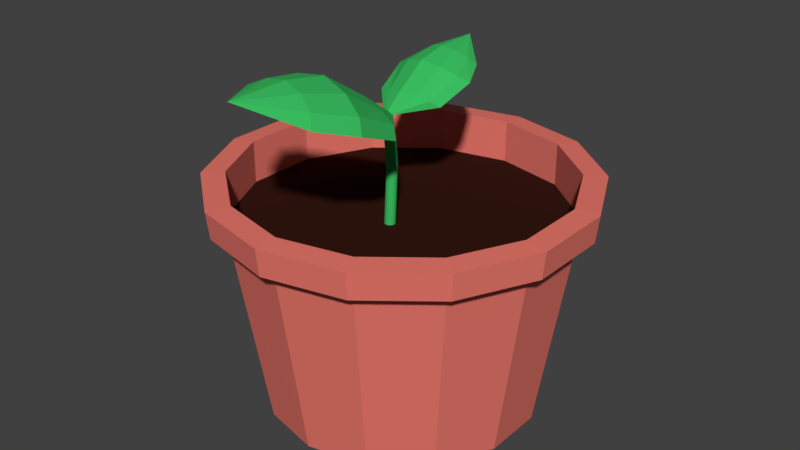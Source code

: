 # Source: plant001.blend  (saved by Blender 2.79.0; exported with 4.5.12 LTS)
import bpy
from mathutils import Matrix  # noqa: F401  (used for matrix-valued properties, if any)

bpy.ops.wm.read_factory_settings(use_empty=True)
scene = bpy.context.scene
scene.name = 'Scene'

# ---- collections
col_collection_1 = bpy.data.collections.new('Collection 1'); scene.collection.children.link(col_collection_1)

# ---- materials (node trees are filled in below, after node groups)
mat_pot = bpy.data.materials.new('pot')
mat_pot.alpha_threshold = 0.0
mat_pot.use_transparent_shadow = False
mat_pot.diffuse_color = (0.8, 0.1846, 0.1477, 1.0)
mat_pot.specular_color = (1.0, 0.1958, 0.1176)
mat_pot.roughness = 0.5
mat_pot.specular_intensity = 0.3021
mat_dirt = bpy.data.materials.new('dirt')
mat_dirt.alpha_threshold = 0.0
mat_dirt.use_transparent_shadow = False
mat_dirt.diffuse_color = (0.03522, 0.009295, 0.005813, 1.0)
mat_dirt.specular_color = (0.0, 0.0, 0.0)
mat_dirt.roughness = 0.5
mat_dirt.specular_intensity = 0.0625
mat_leaf = bpy.data.materials.new('leaf')
mat_leaf.alpha_threshold = 0.0
mat_leaf.use_transparent_shadow = False
mat_leaf.diffuse_color = (0.04409, 0.5173, 0.12, 1.0)
mat_leaf.specular_color = (0.5771, 0.8829, 0.2144)
mat_leaf.roughness = 0.5
mat_leaf.specular_intensity = 0.3854

# ---- material node trees

# ---- world
world_world = bpy.data.worlds.new('World'); scene.world = world_world
world_world.color = (0.05088, 0.05088, 0.05088)
world_world.use_sun_shadow = False
world_world.sun_shadow_jitter_overblur = 0.0
world_world.cycles.sampling_method = 'MANUAL'

# ---- meshes
me_cylinder = bpy.data.meshes.new('Cylinder')
me_cylinder.from_pydata([(2.379e-08, 0.7339, 0.0), (-3.639e-08, 0.8769, 1.225), (0.3184, 0.6612, 0.0), (0.3805, 0.7901, 1.225), (0.5738, 0.4576, 0.0), (0.6856, 0.5468, 1.225), (0.7155, 0.1633, 0.0), (0.855, 0.1951, 1.225), (0.7155, -0.1633, 0.0), (0.855, -0.1951, 1.225), (0.5738, -0.4576, 0.0), (0.6856, -0.5468, 1.225), (0.3184, -0.6612, 0.0), (0.3805, -0.7901, 1.225), (1.346e-07, -0.7339, 0.0), (1.285e-07, -0.8769, 1.225), (-0.3184, -0.6612, 0.0), (-0.3805, -0.7901, 1.225), (-0.5738, -0.4576, 0.0), (-0.6856, -0.5468, 1.225), (-0.7155, -0.1633, 0.0), (-0.855, -0.1951, 1.225), (-0.7155, 0.1633, 0.0), (-0.855, 0.1951, 1.225), (-0.5738, 0.4576, 0.0), (-0.6856, 0.5468, 1.225), (-0.3184, 0.6612, 0.0), (-0.3805, 0.7901, 1.225), (0.4339, 0.901, 1.217), (0.0, 1.0, 1.217), (0.7818, 0.6235, 1.217), (0.9749, 0.2225, 1.217), (0.9749, -0.2225, 1.217), (0.7818, -0.6235, 1.217), (0.4339, -0.901, 1.217), (1.51e-07, -1.0, 1.217), (-0.4339, -0.901, 1.217), (-0.7818, -0.6235, 1.217), (-0.9749, -0.2225, 1.217), (-0.9749, 0.2225, 1.217), (-0.7818, 0.6235, 1.217), (-0.4339, 0.901, 1.217), (0.3805, 0.7901, 0.9938), (-3.809e-08, 0.8769, 0.9938), (0.6856, 0.5468, 0.9938), (0.855, 0.1951, 0.9938), (0.855, -0.1951, 0.9938), (0.6856, -0.5468, 0.9938), (0.3805, -0.7901, 0.9938), (1.268e-07, -0.8769, 0.9938), (-0.3805, -0.7901, 0.9938), (-0.6856, -0.5468, 0.9938), (-0.855, -0.1951, 0.9938), (-0.855, 0.1951, 0.9938), (-0.6856, 0.5468, 0.9938), (-0.3805, 0.7901, 0.9938), (1.605e-09, 0.9839, 1.073), (0.4269, 0.8865, 1.073), (0.7693, 0.6135, 1.073), (0.9593, 0.2189, 1.073), (0.9593, -0.2189, 1.073), (0.7693, -0.6135, 1.073), (0.4269, -0.8865, 1.073), (1.502e-07, -0.9839, 1.073), (-0.4269, -0.8865, 1.073), (-0.7693, -0.6135, 1.073), (-0.9593, -0.2189, 1.073), (-0.9593, 0.2189, 1.073), (-0.7693, 0.6135, 1.073), (-0.4269, 0.8865, 1.073), (0.3908, 0.8115, 1.062), (0.7042, 0.5616, 1.062), (0.8781, 0.2004, 1.062), (0.8781, -0.2004, 1.062), (0.7042, -0.5616, 1.062), (0.3908, -0.8115, 1.062), (1.442e-07, -0.9007, 1.062), (-0.3908, -0.8115, 1.062), (-0.7042, -0.5616, 1.062), (-0.8781, -0.2004, 1.062), (-0.8781, 0.2004, 1.062), (-0.7042, 0.5616, 1.062), (-0.3908, 0.8115, 1.062), (8.185e-09, 0.9007, 1.062)], [], [(56, 29, 28, 57), (57, 28, 30, 58), (58, 30, 31, 59), (59, 31, 32, 60), (60, 32, 33, 61), (61, 33, 34, 62), (62, 34, 35, 63), (63, 35, 36, 64), (64, 36, 37, 65), (65, 37, 38, 66), (66, 38, 39, 67), (67, 39, 40, 68), (15, 13, 48, 49), (68, 40, 41, 69), (69, 41, 29, 56), (0, 2, 4, 6, 8, 10, 12, 14, 16, 18, 20, 22, 24, 26), (1, 3, 28, 29), (3, 5, 30, 28), (5, 7, 31, 30), (7, 9, 32, 31), (9, 11, 33, 32), (11, 13, 34, 33), (13, 15, 35, 34), (15, 17, 36, 35), (17, 19, 37, 36), (19, 21, 38, 37), (21, 23, 39, 38), (23, 25, 40, 39), (25, 27, 41, 40), (27, 1, 29, 41), (42, 43, 55, 54, 53, 52, 51, 50, 49, 48, 47, 46, 45, 44), (17, 15, 49, 50), (3, 1, 43, 42), (19, 17, 50, 51), (5, 3, 42, 44), (21, 19, 51, 52), (7, 5, 44, 45), (23, 21, 52, 53), (9, 7, 45, 46), (25, 23, 53, 54), (11, 9, 46, 47), (27, 25, 54, 55), (13, 11, 47, 48), (1, 27, 55, 43), (82, 69, 56, 83), (81, 68, 69, 82), (80, 67, 68, 81), (79, 66, 67, 80), (78, 65, 66, 79), (77, 64, 65, 78), (76, 63, 64, 77), (75, 62, 63, 76), (74, 61, 62, 75), (73, 60, 61, 74), (72, 59, 60, 73), (71, 58, 59, 72), (70, 57, 58, 71), (83, 56, 57, 70), (0, 83, 70, 2), (2, 70, 71, 4), (4, 71, 72, 6), (6, 72, 73, 8), (8, 73, 74, 10), (10, 74, 75, 12), (12, 75, 76, 14), (14, 76, 77, 16), (16, 77, 78, 18), (18, 78, 79, 20), (20, 79, 80, 22), (22, 80, 81, 24), (24, 81, 82, 26), (26, 82, 83, 0)])
me_cylinder.polygons.foreach_set('material_index', [0, 0, 0, 0, 0, 0, 0, 0, 0, 0, 0, 0, 0, 0, 0, 0, 0, 0, 0, 0, 0, 0, 0, 0, 0, 0, 0, 0, 0, 0, 1, 0, 0, 0, 0, 0, 0, 0, 0, 0, 0, 0, 0, 0, 0, 0, 0, 0, 0, 0, 0, 0, 0, 0, 0, 0, 0, 0, 0, 0, 0, 0, 0, 0, 0, 0, 0, 0, 0, 0, 0, 0])
me_cylinder.materials.append(mat_pot)
me_cylinder.materials.append(mat_dirt)
me_cylinder.use_remesh_preserve_volume = False
me_cylinder.use_remesh_preserve_attributes = False
me_cylinder.use_mirror_vertex_groups = False
me_cylinder.update()
me_cylinder_001 = bpy.data.meshes.new('Cylinder.001')
me_cylinder_001.from_pydata([(3.08e-09, -0.07798, 0.9828), (3.08e-09, -0.07607, 1.463), (0.01233, -0.08079, 0.9828), (0.01233, -0.07888, 1.463), (0.02221, -0.08867, 0.9828), (0.02221, -0.08677, 1.463), (0.0277, -0.1001, 0.9828), (0.0277, -0.09816, 1.463), (0.0277, -0.1127, 0.9828), (0.0277, -0.1108, 1.463), (0.02221, -0.1241, 0.9828), (0.02221, -0.1222, 1.463), (0.01233, -0.132, 0.9828), (0.01233, -0.1301, 1.463), (7.369e-09, -0.1348, 0.9828), (7.369e-09, -0.1329, 1.463), (-0.01233, -0.132, 0.9828), (-0.01233, -0.1301, 1.463), (-0.02221, -0.1241, 0.9828), (-0.02221, -0.1222, 1.463), (-0.0277, -0.1127, 0.9828), (-0.0277, -0.1108, 1.463), (-0.0277, -0.1001, 0.9828), (-0.0277, -0.09816, 1.463), (-0.02221, -0.08867, 0.9828), (-0.02221, -0.08677, 1.463), (-0.01233, -0.08079, 0.9828), (-0.01233, -0.07888, 1.463), (3.08e-09, -0.05847, 1.305), (0.01233, -0.06128, 1.305), (0.02221, -0.06917, 1.305), (0.0277, -0.08056, 1.305), (0.0277, -0.0932, 1.305), (0.02221, -0.1046, 1.305), (0.01233, -0.1125, 1.305), (7.369e-09, -0.1153, 1.305), (-0.01233, -0.1125, 1.305), (-0.02221, -0.1046, 1.305), (-0.0277, -0.0932, 1.305), (-0.0277, -0.08056, 1.305), (-0.02221, -0.06917, 1.305), (-0.01233, -0.06128, 1.305), (0.01013, -0.1113, 1.576), (3.514e-09, -0.109, 1.576), (0.01825, -0.1178, 1.576), (0.02276, -0.1271, 1.576), (0.02276, -0.1375, 1.58), (0.01825, -0.1469, 1.58), (0.01013, -0.1534, 1.58), (7.039e-09, -0.1557, 1.58), (-0.01013, -0.1534, 1.58), (-0.01825, -0.1469, 1.58), (-0.02276, -0.1375, 1.58), (-0.02276, -0.1271, 1.58), (-0.01825, -0.1178, 1.568), (-0.01013, -0.1113, 1.576), (-0.006117, -0.1278, 1.573), (0.01872, 0.3078, 1.778), (-0.0192, -0.1257, 1.568), (-0.02094, -0.1232, 1.566), (0.01088, 0.1197, 1.777), (-0.09106, 0.142, 1.749), (0.1266, 0.1655, 1.72), (-0.001212, -0.1289, 1.574), (0.003939, -0.1289, 1.573), (0.01897, -0.1279, 1.573), (0.0217, -0.1259, 1.571), (-0.1722, 0.1805, 1.71), (-0.09613, 0.1879, 1.709), (0.2044, 0.1419, 1.734), (0.1179, 0.1205, 1.763), (0.1658, -0.01526, 1.643), (0.0955, -0.03167, 1.65), (0.004436, -0.03236, 1.662), (-0.08229, -0.01344, 1.638), (-0.1546, 0.01758, 1.622), (-0.08448, 0.1073, 1.67), (0.1048, 0.08826, 1.679), (-0.06184, 0.2453, 1.732), (-0.115, 0.3131, 1.759), (-0.05759, 0.2849, 1.792), (0.01571, 0.2689, 1.812), (0.09269, 0.2695, 1.802), (0.1558, 0.2853, 1.776), (0.09788, 0.229, 1.74), (-0.1938, 0.05681, 1.593), (-0.2183, 0.2266, 1.676), (0.2069, 0.01651, 1.613), (0.2527, 0.1792, 1.699), (-0.1461, 0.3473, 1.723), (-0.01299, 0.0237, 1.651), (0.02825, 0.02109, 1.656), (0.1923, 0.3131, 1.741), (0.02468, 0.48, 1.82), (-0.03305, -0.0731, 1.581), (0.03964, -0.07769, 1.59), (-0.1581, 0.07318, 1.615), (-0.1785, 0.2141, 1.684), (0.1736, 0.03977, 1.631), (0.2116, 0.1748, 1.703), (-0.1185, 0.3145, 1.723), (0.1614, 0.2861, 1.738), (0.02271, 0.4241, 1.804), (0.00937, -0.1135, 1.58), (-0.03196, -0.796, 1.846), (0.03192, -0.1166, 1.573), (0.03509, -0.1203, 1.565), (-0.02218, -0.515, 1.863), (0.1316, -0.5449, 1.823), (-0.1927, -0.5791, 1.769), (0.0009299, -0.1119, 1.583), (-0.007833, -0.1119, 1.581), (-0.03345, -0.1136, 1.57), (-0.03793, -0.1167, 1.568), (0.2548, -0.5981, 1.763), (0.1411, -0.6098, 1.759), (-0.3099, -0.5457, 1.79), (-0.1818, -0.5158, 1.838), (-0.2506, -0.3024, 1.669), (-0.1458, -0.2779, 1.683), (-0.009961, -0.2772, 1.705), (0.1208, -0.3026, 1.671), (0.2299, -0.3469, 1.647), (0.1242, -0.486, 1.708), (-0.1595, -0.4598, 1.716), (0.08956, -0.6978, 1.786), (0.1688, -0.8011, 1.822), (0.08144, -0.7625, 1.873), (-0.02912, -0.7411, 1.902), (-0.1439, -0.7416, 1.884), (-0.2372, -0.7635, 1.841), (-0.1499, -0.6756, 1.795), (0.29, -0.4026, 1.602), (0.3255, -0.6635, 1.711), (-0.3106, -0.3475, 1.62), (-0.3806, -0.5987, 1.732), (0.217, -0.8488, 1.767), (0.01709, -0.3598, 1.684), (-0.04482, -0.3567, 1.69), (-0.2903, -0.8021, 1.785), (-0.04063, -1.057, 1.894), (0.0486, -0.2087, 1.589), (-0.06053, -0.2033, 1.6), (0.236, -0.4293, 1.631), (0.2655, -0.646, 1.722), (-0.2612, -0.3836, 1.646), (-0.3192, -0.5922, 1.739), (0.1754, -0.7999, 1.769), (-0.2443, -0.7611, 1.784), (-0.03766, -0.9722, 1.874)], [], [(28, 1, 3, 29), (29, 3, 5, 30), (30, 5, 7, 31), (31, 7, 9, 32), (32, 9, 11, 33), (33, 11, 13, 34), (34, 13, 15, 35), (35, 15, 17, 36), (36, 17, 19, 37), (37, 19, 21, 38), (38, 21, 23, 39), (39, 23, 25, 40), (9, 7, 45, 46), (40, 25, 27, 41), (41, 27, 1, 28), (0, 2, 4, 6, 8, 10, 12, 14, 16, 18, 20, 22, 24, 26), (26, 41, 28, 0), (24, 40, 41, 26), (22, 39, 40, 24), (20, 38, 39, 22), (18, 37, 38, 20), (16, 36, 37, 18), (14, 35, 36, 16), (12, 34, 35, 14), (10, 33, 34, 12), (8, 32, 33, 10), (6, 31, 32, 8), (4, 30, 31, 6), (2, 29, 30, 4), (0, 28, 29, 2), (19, 17, 50, 51), (1, 27, 55, 43), (5, 3, 42, 44), (15, 13, 48, 49), (25, 23, 53, 54), (11, 9, 46, 47), (21, 19, 51, 52), (7, 5, 44, 45), (17, 15, 49, 50), (3, 1, 43, 42), (27, 25, 54, 55), (13, 11, 47, 48), (23, 21, 52, 53), (82, 70, 69, 83), (85, 59, 58, 75), (75, 58, 56, 74), (74, 56, 63, 73), (73, 63, 64, 72), (72, 64, 65, 71), (71, 65, 66, 87), (83, 69, 88, 92), (89, 86, 67, 79), (81, 60, 70, 82), (79, 67, 61, 80), (80, 61, 60, 81), (69, 71, 87, 88), (70, 72, 71, 69), (60, 73, 72, 70), (61, 74, 73, 60), (67, 75, 74, 61), (86, 85, 75, 67), (93, 80, 81), (93, 79, 80), (93, 81, 82), (93, 89, 79), (93, 83, 92), (93, 82, 83), (68, 78, 57, 84, 62, 77, 91, 90, 76), (97, 96, 85, 86), (98, 99, 88, 87), (96, 94, 59, 85), (95, 98, 87, 66), (100, 97, 86, 89), (99, 101, 92, 88), (102, 100, 89, 93), (101, 102, 93, 92), (94, 95, 66, 59), (90, 91, 95, 94), (68, 76, 96, 97), (77, 62, 99, 98), (76, 90, 94, 96), (91, 77, 98, 95), (78, 68, 97, 100), (62, 84, 101, 99), (57, 78, 100, 102), (84, 57, 102, 101), (58, 59, 66, 65, 64, 63, 56), (129, 117, 116, 130), (132, 106, 105, 122), (122, 105, 103, 121), (121, 103, 110, 120), (120, 110, 111, 119), (119, 111, 112, 118), (118, 112, 113, 134), (130, 116, 135, 139), (136, 133, 114, 126), (128, 107, 117, 129), (126, 114, 108, 127), (127, 108, 107, 128), (116, 118, 134, 135), (117, 119, 118, 116), (107, 120, 119, 117), (108, 121, 120, 107), (114, 122, 121, 108), (133, 132, 122, 114), (140, 127, 128), (140, 126, 127), (140, 128, 129), (140, 136, 126), (140, 130, 139), (140, 129, 130), (115, 125, 104, 131, 109, 124, 138, 137, 123), (144, 143, 132, 133), (145, 146, 135, 134), (143, 141, 106, 132), (142, 145, 134, 113), (147, 144, 133, 136), (146, 148, 139, 135), (149, 147, 136, 140), (148, 149, 140, 139), (141, 142, 113, 106), (137, 138, 142, 141), (115, 123, 143, 144), (124, 109, 146, 145), (123, 137, 141, 143), (138, 124, 145, 142), (125, 115, 144, 147), (109, 131, 148, 146), (104, 125, 147, 149), (131, 104, 149, 148), (105, 106, 113, 112, 111, 110, 103)])
me_cylinder_001.materials.append(mat_leaf)
me_cylinder_001.use_remesh_preserve_volume = False
me_cylinder_001.use_remesh_preserve_attributes = False
me_cylinder_001.use_mirror_vertex_groups = False
me_cylinder_001.update()

# ---- objects
ob_plant = bpy.data.objects.new('Plant', None)
ob_pot = bpy.data.objects.new('Pot', me_cylinder)
ob_leaf = bpy.data.objects.new('Leaf', me_cylinder_001)

# ---- transforms, parenting, visibility, modifiers, constraints
ob_plant.location = (0.0, 0.0, 0.0)
ob_plant.empty_image_offset = (0.0, 0.0)
ob_plant.lineart.crease_threshold = 0.0
ob_pot.parent = ob_plant
ob_pot.location = (0.0, 0.0, 0.0)
ob_pot.lineart.crease_threshold = 0.0
ob_leaf.parent = ob_plant
ob_leaf.location = (0.0, 0.0, 0.0)
ob_leaf.lineart.crease_threshold = 0.0

# ---- collection membership
col_collection_1.objects.link(ob_plant)
col_collection_1.objects.link(ob_pot)
col_collection_1.objects.link(ob_leaf)

# ---- scene / render settings (as saved in the file)
scene.frame_start = 1; scene.frame_end = 250; scene.frame_set(1)
scene.render.engine = 'BLENDER_EEVEE_NEXT'
scene.render.resolution_percentage = 50
scene.render.dither_intensity = 0.0
scene.cycles.use_denoising = False
scene.cycles.samples = 128
scene.cycles.sampling_pattern = 'TABULATED_SOBOL'
scene.cycles.use_adaptive_sampling = False
scene.cycles.use_light_tree = False
scene.cycles.blur_glossy = 0.0
scene.cycles.sample_clamp_indirect = 0.0
scene.view_settings.view_transform = 'Standard'
bpy.context.view_layer.update()

# ---- added for rendering (the .blend has no active camera and no usable light): camera, sun
cam_auto = bpy.data.cameras.new('AutoCamera')
cam_auto.lens = 50.0
cam_auto.sensor_width = 36.0
cam_auto.clip_end = 1000.0
ob_auto_camera = bpy.data.objects.new('AutoCamera', cam_auto)
scene.collection.objects.link(ob_auto_camera)
ob_auto_camera.location = (3.15802, -3.81825, 3.4772)
ob_auto_camera.rotation_euler = (1.09748, -7.21219e-08, 0.694738)
scene.camera = ob_auto_camera
light_auto_sun = bpy.data.lights.new('AutoSun', 'SUN')
light_auto_sun.energy = 3.0
light_auto_sun.angle = 0.0523599
ob_auto_sun = bpy.data.objects.new('AutoSun', light_auto_sun)
scene.collection.objects.link(ob_auto_sun)
ob_auto_sun.rotation_euler = (0.872665, 0.174533, 0.523599)
bpy.context.view_layer.update()
